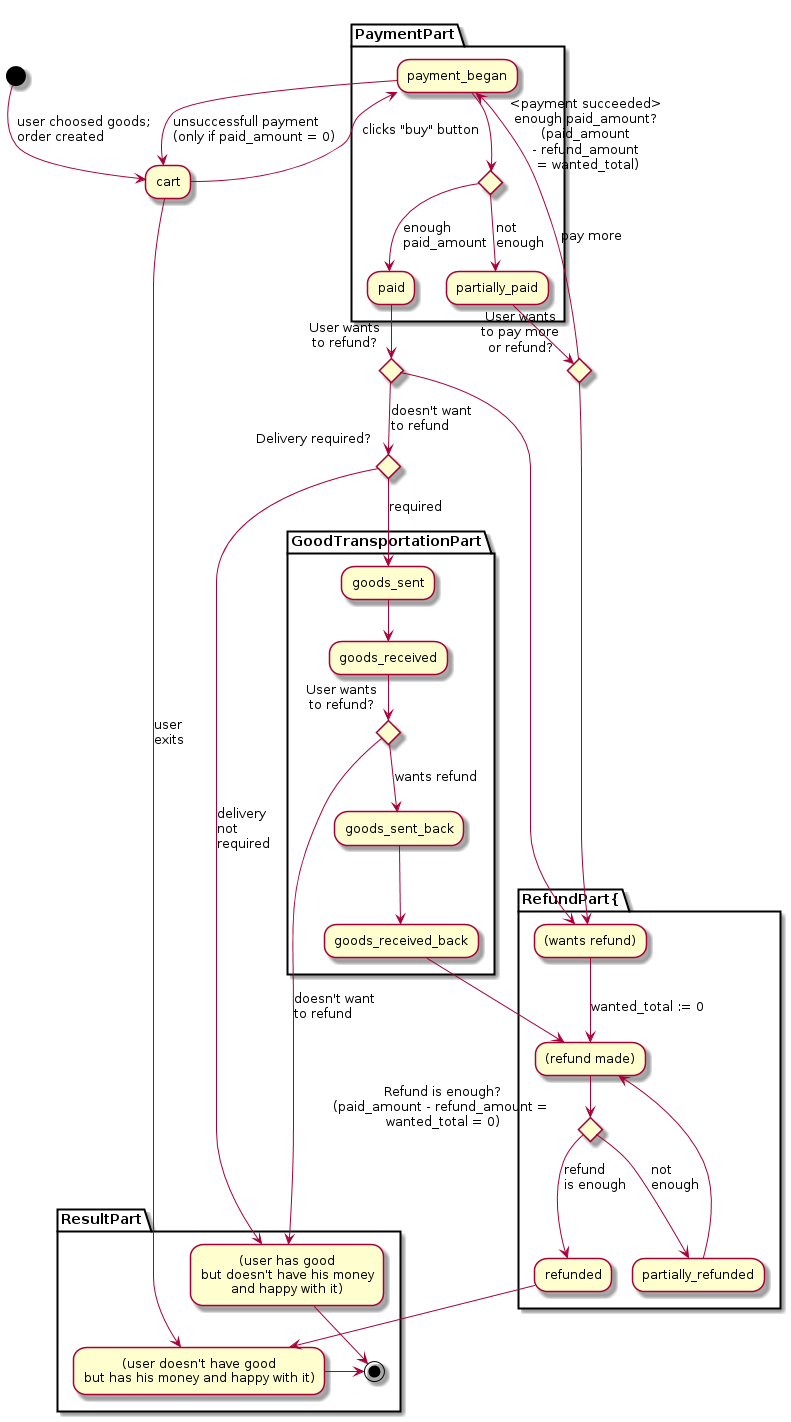

The diagram above was rendered by PlantUML. Its source (embedded in the PNG):
@startuml

skinparam defaultTextAlignment left

(*) --> [user choosed goods;\norder created] "cart"

partition ResultPart {
	"cart" --> [user\nexits] "(user doesn't have good\nbut has his money and happy with it)"
	"(user has good\nbut doesn't have his money\nand happy with it)" --> (*)
	"(user doesn't have good\nbut has his money and happy with it)" -> (*)
}

partition PaymentPart {
	"cart" --> [clicks "buy" button] "payment_began"
	"payment_began" --> [unsuccessfull payment\n(only if paid_amount = 0)] "cart"
	"payment_began" --> if "<payment succeeded>\nenough paid_amount?\n(paid_amount\n- refund_amount\n = wanted_total)"  then
	    --> [enough\npaid_amount] "paid"
	else
	    --> [not\nenough] "partially_paid"
	endif
}

/' right, but unreadable: '/
/' partition PaymentPart {
	"cart" --> [clicks "buy" button] "payment_began"
	"payment_began" --> if "Payment succeeded?" then
		[success] if "enough paid_amount?\n(paid_amount - refund_amount  = wanted_total)"  then
		    --> [enough\npaid_amount] "paid"
		else
		    --> [not\nenough] "partially_paid"
		endif
	else
		[unsuccessfull\npayment] if "paid_amount = 0?" then
		    --> [ = 0] "cart"
		else
			--> [> 0] "partially_paid"
		endif
	endif
} '/

partition RefundPart{
	"(wants refund)" --> [wanted_total := 0] "(refund made)"
    "(refund made)" --> if "Refund is enough?\n(paid_amount - refund_amount = \nwanted_total = 0)" then
        --> [refund\nis enough] "refunded"
    else
        --> [not\nenough] "partially_refunded"
    endif
}

"paid" --> if "User wants\nto refund?" then
	--> "(wants refund)"
else
    [doesn't want\nto refund] if "\nDelivery required?" then
        partition GoodTransportationPart {
	        --> [required] "goods_sent"
	        "goods_sent" --> "goods_received"
			"goods_sent_back" --> "goods_received_back"
			"goods_received" --> if "User wants\nto refund?" then
				--> [wants refund] "goods_sent_back"
			else
				--> [doesn't want\nto refund] "(user has good\nbut doesn't have his money\nand happy with it)"
			endif
	    }
	else
	    --> [delivery\nnot\nrequired] "(user has good\nbut doesn't have his money\nand happy with it)"
	endif
endif


"partially_paid" -> if "User wants\nto pay more\nor refund?" then
    --> [pay more] "payment_began"
else
    --> "(wants refund)"
endif

	"refunded" --> "(user doesn't have good\nbut has his money and happy with it)"


"goods_received_back" --> "(refund made)"
"partially_refunded" --> "(refund made)"

@enduml